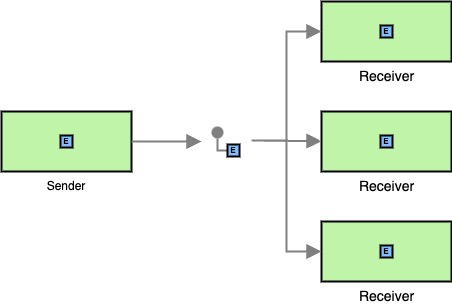

The diagram above was exported from draw.io. Its source (the exported page's mxGraphModel, read from the mxfile embedded in the PNG):
<mxGraphModel dx="702" dy="286" grid="1" gridSize="10" guides="1" tooltips="1" connect="1" arrows="1" fold="1" page="1" pageScale="1" pageWidth="827" pageHeight="1169" math="0" shadow="0">
  <root>
    <mxCell id="0" />
    <mxCell id="1" parent="0" />
    <mxCell id="2" value="" style="strokeWidth=2;dashed=0;align=center;fontSize=8;shape=rect;fillColor=#c0f5a9;verticalLabelPosition=bottom;verticalAlign=top;html=1;" vertex="1" parent="1">
      <mxGeometry x="80" y="150" width="130" height="60" as="geometry" />
    </mxCell>
    <mxCell id="3" value="Sender" style="text;html=1;align=center;verticalAlign=middle;whiteSpace=wrap;rounded=0;" vertex="1" parent="1">
      <mxGeometry x="115" y="210" width="60" height="30" as="geometry" />
    </mxCell>
    <mxCell id="4" value="" style="edgeStyle=none;html=1;strokeColor=#808080;endArrow=block;endSize=10;dashed=0;verticalAlign=bottom;strokeWidth=2;rounded=0;" edge="1" parent="1">
      <mxGeometry width="160" relative="1" as="geometry">
        <mxPoint x="210" y="180" as="sourcePoint" />
        <mxPoint x="280" y="180" as="targetPoint" />
      </mxGeometry>
    </mxCell>
    <mxCell id="5" value="" style="edgeStyle=orthogonalEdgeStyle;rounded=0;exitX=0;exitY=0.5;endArrow=none;dashed=0;html=1;strokeColor=#808080;strokeWidth=2;" edge="1" source="7" target="6" parent="1">
      <mxGeometry relative="1" as="geometry" />
    </mxCell>
    <mxCell id="6" value="" style="strokeWidth=2;dashed=0;align=center;fontSize=8;shape=ellipse;fillColor=#808080;strokeColor=none;" vertex="1" parent="1">
      <mxGeometry x="290" y="165" width="12" height="12" as="geometry" />
    </mxCell>
    <mxCell id="7" value="E" style="strokeWidth=2;dashed=0;align=center;fontSize=8;shape=rect;fillColor=#83BEFF;fontStyle=1;whiteSpace=wrap;html=1;" vertex="1" parent="1">
      <mxGeometry x="306" y="183" width="12" height="12" as="geometry" />
    </mxCell>
    <mxCell id="8" value="E" style="strokeWidth=2;dashed=0;align=center;fontSize=8;shape=rect;fillColor=#83BEFF;fontStyle=1;whiteSpace=wrap;html=1;" vertex="1" parent="1">
      <mxGeometry x="139" y="174" width="12" height="12" as="geometry" />
    </mxCell>
    <mxCell id="9" value="&lt;font style=&quot;font-size: 14px;&quot;&gt;Receiver&lt;/font&gt;" style="strokeWidth=2;dashed=0;align=center;fontSize=8;shape=rect;fillColor=#c0f5a9;verticalLabelPosition=bottom;verticalAlign=top;html=1;" vertex="1" parent="1">
      <mxGeometry x="400" y="40" width="130" height="60" as="geometry" />
    </mxCell>
    <mxCell id="10" value="&lt;font style=&quot;font-size: 14px;&quot;&gt;Receiver&lt;/font&gt;" style="strokeWidth=2;dashed=0;align=center;fontSize=8;shape=rect;fillColor=#c0f5a9;verticalLabelPosition=bottom;verticalAlign=top;html=1;" vertex="1" parent="1">
      <mxGeometry x="400" y="150" width="130" height="60" as="geometry" />
    </mxCell>
    <mxCell id="11" value="&lt;font style=&quot;font-size: 14px;&quot;&gt;Receiver&lt;/font&gt;" style="strokeWidth=2;dashed=0;align=center;fontSize=8;shape=rect;fillColor=#c0f5a9;verticalLabelPosition=bottom;verticalAlign=top;html=1;" vertex="1" parent="1">
      <mxGeometry x="400" y="260" width="130" height="60" as="geometry" />
    </mxCell>
    <mxCell id="12" value="" style="edgeStyle=none;html=1;strokeColor=#808080;endArrow=block;endSize=10;dashed=0;verticalAlign=bottom;strokeWidth=2;rounded=0;exitX=1;exitY=0.5;exitDx=0;exitDy=0;" edge="1" source="17" parent="1">
      <mxGeometry width="160" relative="1" as="geometry">
        <mxPoint x="330" y="179.71" as="sourcePoint" />
        <mxPoint x="400" y="179.71" as="targetPoint" />
      </mxGeometry>
    </mxCell>
    <mxCell id="13" value="E" style="strokeWidth=2;dashed=0;align=center;fontSize=8;shape=rect;fillColor=#83BEFF;fontStyle=1;whiteSpace=wrap;html=1;" vertex="1" parent="1">
      <mxGeometry x="459" y="174" width="12" height="12" as="geometry" />
    </mxCell>
    <mxCell id="14" value="" style="edgeStyle=orthogonalEdgeStyle;html=1;strokeColor=#808080;endArrow=block;endSize=10;dashed=0;verticalAlign=bottom;strokeWidth=2;rounded=0;entryX=0;entryY=0.5;entryDx=0;entryDy=0;exitX=1;exitY=0.5;exitDx=0;exitDy=0;" edge="1" source="17" target="9" parent="1">
      <mxGeometry width="160" relative="1" as="geometry">
        <mxPoint x="330" y="181" as="sourcePoint" />
        <mxPoint x="410" y="189.71" as="targetPoint" />
      </mxGeometry>
    </mxCell>
    <mxCell id="15" value="" style="edgeStyle=orthogonalEdgeStyle;html=1;strokeColor=#808080;endArrow=block;endSize=10;dashed=0;verticalAlign=bottom;strokeWidth=2;rounded=0;entryX=0;entryY=0.5;entryDx=0;entryDy=0;exitX=1;exitY=0.5;exitDx=0;exitDy=0;" edge="1" source="17" target="11" parent="1">
      <mxGeometry width="160" relative="1" as="geometry">
        <mxPoint x="340" y="190" as="sourcePoint" />
        <mxPoint x="410" y="80" as="targetPoint" />
      </mxGeometry>
    </mxCell>
    <mxCell id="16" value="" style="edgeStyle=none;html=1;strokeColor=#808080;endArrow=block;endSize=10;dashed=0;verticalAlign=bottom;strokeWidth=2;rounded=0;" edge="1" target="17" parent="1">
      <mxGeometry width="160" relative="1" as="geometry">
        <mxPoint x="330" y="179.71" as="sourcePoint" />
        <mxPoint x="400" y="179.71" as="targetPoint" />
      </mxGeometry>
    </mxCell>
    <mxCell id="17" value="" style="rounded=0;whiteSpace=wrap;html=1;fillColor=none;strokeColor=none;" vertex="1" parent="1">
      <mxGeometry x="320" y="174" width="10" height="10" as="geometry" />
    </mxCell>
    <mxCell id="18" value="E" style="strokeWidth=2;dashed=0;align=center;fontSize=8;shape=rect;fillColor=#83BEFF;fontStyle=1;whiteSpace=wrap;html=1;" vertex="1" parent="1">
      <mxGeometry x="459" y="64" width="12" height="12" as="geometry" />
    </mxCell>
    <mxCell id="19" value="E" style="strokeWidth=2;dashed=0;align=center;fontSize=8;shape=rect;fillColor=#83BEFF;fontStyle=1;whiteSpace=wrap;html=1;" vertex="1" parent="1">
      <mxGeometry x="459" y="284" width="12" height="12" as="geometry" />
    </mxCell>
  </root>
</mxGraphModel>